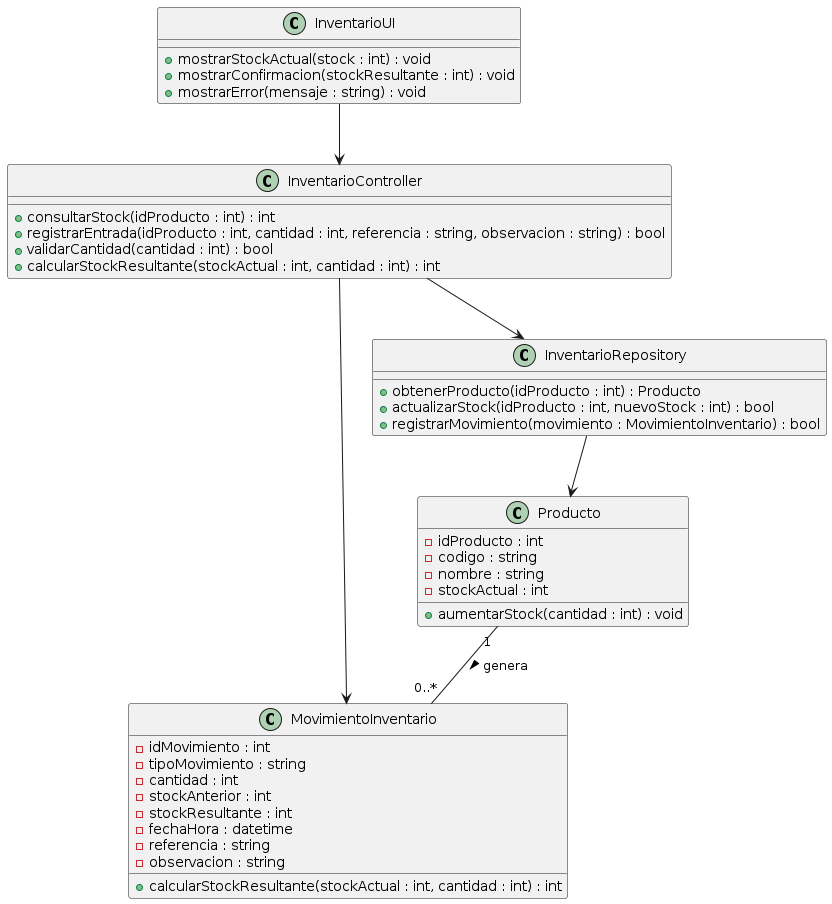

The diagram above was rendered by PlantUML. Its source (embedded in the PNG):
@startuml
class Producto {
  - idProducto : int
  - codigo : string
  - nombre : string
  - stockActual : int
  + aumentarStock(cantidad : int) : void
}
class MovimientoInventario {
  - idMovimiento : int
  - tipoMovimiento : string
  - cantidad : int
  - stockAnterior : int
  - stockResultante : int
  - fechaHora : datetime
  - referencia : string
  - observacion : string
  + calcularStockResultante(stockActual : int, cantidad : int) : int
}
class InventarioController {
  + consultarStock(idProducto : int) : int
  + registrarEntrada(idProducto : int, cantidad : int, referencia : string, observacion : string) : bool
  + validarCantidad(cantidad : int) : bool
  + calcularStockResultante(stockActual : int, cantidad : int) : int
}
class InventarioUI {
  + mostrarStockActual(stock : int) : void
  + mostrarConfirmacion(stockResultante : int) : void
  + mostrarError(mensaje : string) : void
}
class InventarioRepository {
  + obtenerProducto(idProducto : int) : Producto
  + actualizarStock(idProducto : int, nuevoStock : int) : bool
  + registrarMovimiento(movimiento : MovimientoInventario) : bool
}
Producto "1" -- "0..*" MovimientoInventario : genera >
InventarioUI --> InventarioController
InventarioController --> InventarioRepository
InventarioController --> MovimientoInventario
InventarioRepository --> Producto
@enduml